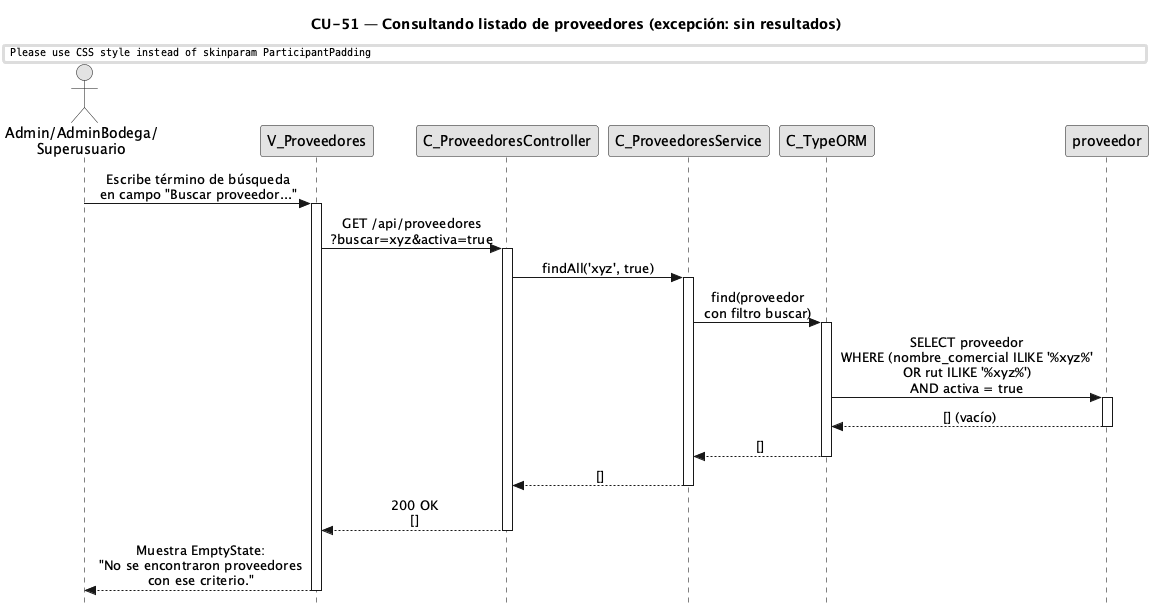

The diagram above was rendered by PlantUML. Its source (embedded in the PNG):
@startuml CU51-exc-sin-resultados
title CU-51 — Consultando listado de proveedores (excepción: sin resultados)

skinparam style strictuml
skinparam monochrome true
skinparam shadowing false
skinparam sequenceMessageAlign center
skinparam ParticipantPadding 25
skinparam ActorPadding 20
skinparam sequence {
  MessageAlign center
  LifeLineBorderColor black
}
hide footbox

actor "Admin/AdminBodega/\nSuperusuario" as user
participant "V_Proveedores" as view
participant "C_ProveedoresController" as ctrl
participant "C_ProveedoresService" as svc
participant "C_TypeORM" as orm
participant "proveedor" as pent

user -> view : Escribe término de búsqueda\nen campo "Buscar proveedor..."
activate view

view -> ctrl : GET /api/proveedores\n?buscar=xyz&activa=true
activate ctrl

ctrl -> svc : findAll('xyz', true)
activate svc

svc -> orm : find(proveedor\ncon filtro buscar)
activate orm

orm -> pent : SELECT proveedor\nWHERE (nombre_comercial ILIKE '%xyz%'\nOR rut ILIKE '%xyz%')\nAND activa = true
activate pent
pent --> orm : [] (vacío)
deactivate pent

orm --> svc : []
deactivate orm

svc --> ctrl : []
deactivate svc

ctrl --> view : 200 OK\n[]
deactivate ctrl

view --> user : Muestra EmptyState:\n"No se encontraron proveedores\ncon ese criterio."
deactivate view

@enduml